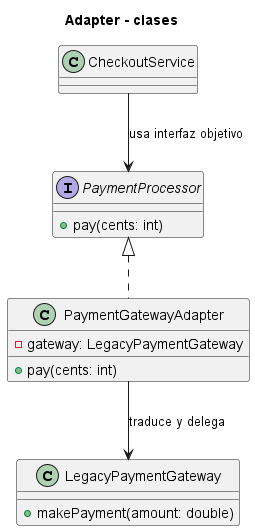

The diagram above was rendered by PlantUML. Its source (embedded in the PNG):
@startuml
title Adapter - clases
interface PaymentProcessor {
  +pay(cents: int)
}
class PaymentGatewayAdapter {
  -gateway: LegacyPaymentGateway
  +pay(cents: int)
}
class LegacyPaymentGateway {
  +makePayment(amount: double)
}
class CheckoutService
PaymentProcessor <|.. PaymentGatewayAdapter
PaymentGatewayAdapter --> LegacyPaymentGateway : traduce y delega
CheckoutService --> PaymentProcessor : usa interfaz objetivo
@enduml